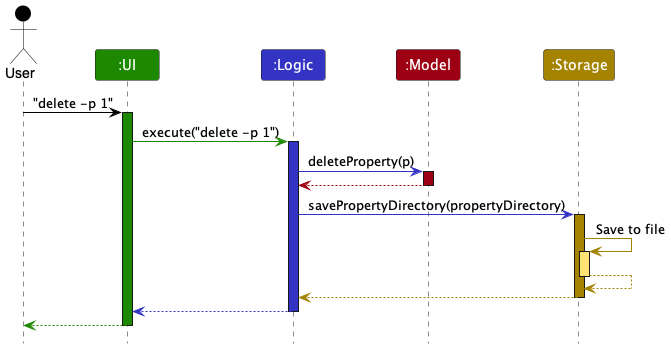

The diagram above was rendered by PlantUML. Its source (embedded in the PNG):
@startuml
!include style.puml

Actor User as user USER_COLOR
Participant ":UI" as ui UI_COLOR
Participant ":Logic" as logic LOGIC_COLOR
Participant ":Model" as model MODEL_COLOR
Participant ":Storage" as storage STORAGE_COLOR

user -[USER_COLOR]> ui : "delete -p 1"
activate ui UI_COLOR

ui -[UI_COLOR]> logic : execute("delete -p 1")
activate logic LOGIC_COLOR

logic -[LOGIC_COLOR]> model : deleteProperty(p)
activate model MODEL_COLOR

model -[MODEL_COLOR]-> logic
deactivate model

logic -[LOGIC_COLOR]> storage : savePropertyDirectory(propertyDirectory)
activate storage STORAGE_COLOR

storage -[STORAGE_COLOR]> storage : Save to file
activate storage STORAGE_COLOR_T1
storage --[STORAGE_COLOR]> storage
deactivate storage

storage --[STORAGE_COLOR]> logic
deactivate storage

logic --[LOGIC_COLOR]> ui
deactivate logic

ui--[UI_COLOR]> user
deactivate ui
@enduml